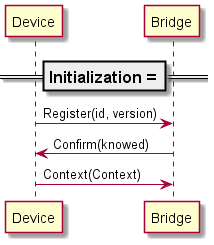

The diagram above was rendered by PlantUML. Its source (embedded in the PNG):
@startuml

=== Initialization ===
Device -> Bridge : Register(id, version)
Bridge -> Device : Confirm(knowed)
Device -> Bridge : Context(Context)

@enduml